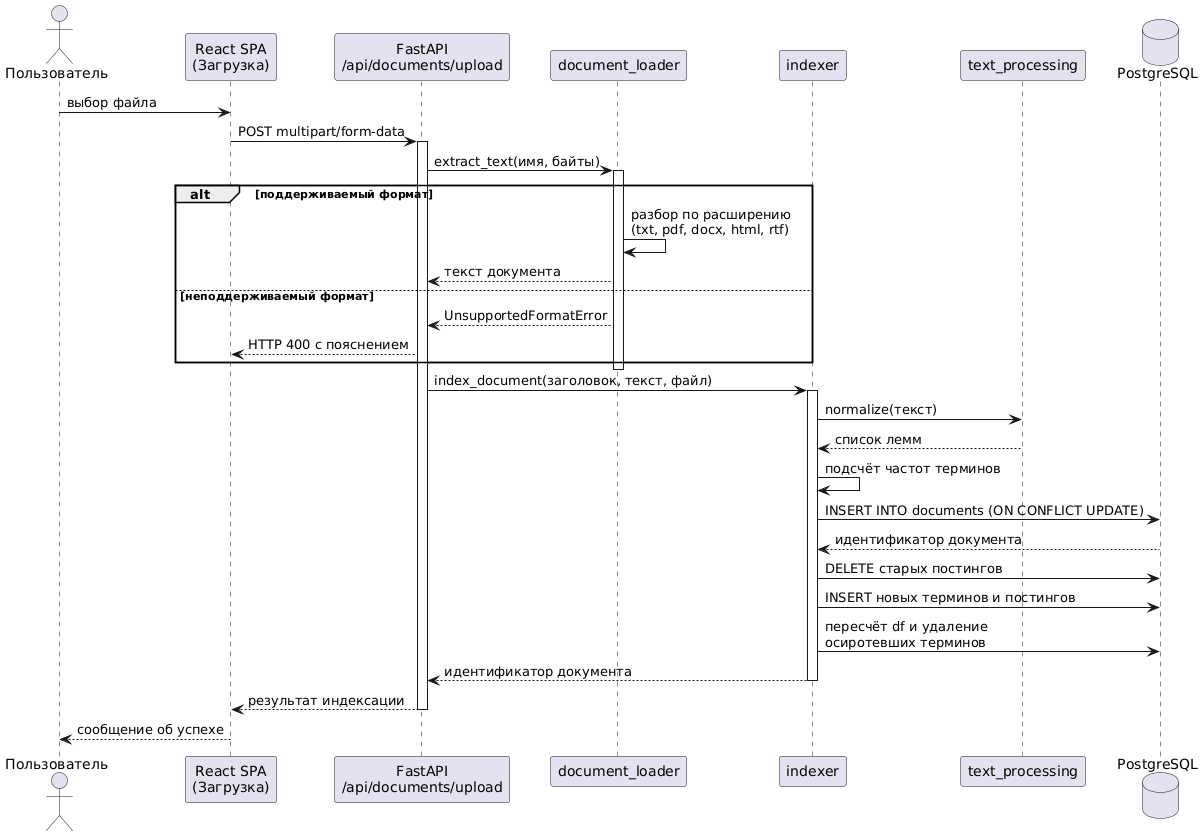

The diagram above was rendered by PlantUML. Its source (embedded in the PNG):
@startuml
skinparam defaultFontName Arial
skinparam shadowing false

actor Пользователь as User
participant "React SPA\n(Загрузка)" as UI
participant "FastAPI\n/api/documents/upload" as API
participant "document_loader" as Loader
participant "indexer" as Indexer
participant "text_processing" as NLP
database "PostgreSQL" as DB

User -> UI : выбор файла
UI -> API : POST multipart/form-data
activate API

API -> Loader : extract_text(имя, байты)
activate Loader
alt поддерживаемый формат
  Loader -> Loader : разбор по расширению\n(txt, pdf, docx, html, rtf)
  Loader --> API : текст документа
else неподдерживаемый формат
  Loader --> API : UnsupportedFormatError
  API --> UI : HTTP 400 с пояснением
end
deactivate Loader

API -> Indexer : index_document(заголовок, текст, файл)
activate Indexer
Indexer -> NLP : normalize(текст)
NLP --> Indexer : список лемм
Indexer -> Indexer : подсчёт частот терминов
Indexer -> DB : INSERT INTO documents (ON CONFLICT UPDATE)
DB --> Indexer : идентификатор документа
Indexer -> DB : DELETE старых постингов
Indexer -> DB : INSERT новых терминов и постингов
Indexer -> DB : пересчёт df и удаление\nосиротевших терминов
Indexer --> API : идентификатор документа
deactivate Indexer

API --> UI : результат индексации
deactivate API
UI --> User : сообщение об успехе

@enduml